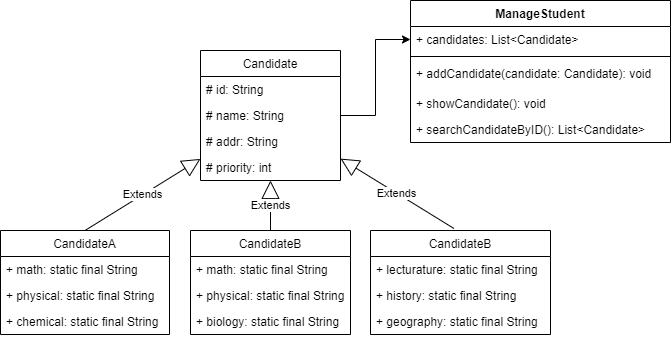

The diagram above was exported from draw.io. Its source (the exported page's mxGraphModel, read from the mxfile embedded in the PNG):
<mxGraphModel dx="1026" dy="633" grid="1" gridSize="10" guides="1" tooltips="1" connect="1" arrows="1" fold="1" page="1" pageScale="1" pageWidth="827" pageHeight="1169" math="0" shadow="0">
  <root>
    <mxCell id="0" />
    <mxCell id="1" parent="0" />
    <mxCell id="R5ZHawSEjnyT1rK1c13Q-34" style="edgeStyle=orthogonalEdgeStyle;rounded=0;orthogonalLoop=1;jettySize=auto;html=1;" edge="1" parent="1" source="R5ZHawSEjnyT1rK1c13Q-1" target="R5ZHawSEjnyT1rK1c13Q-29">
      <mxGeometry relative="1" as="geometry" />
    </mxCell>
    <mxCell id="R5ZHawSEjnyT1rK1c13Q-1" value="Candidate" style="swimlane;fontStyle=0;childLayout=stackLayout;horizontal=1;startSize=26;fillColor=none;horizontalStack=0;resizeParent=1;resizeParentMax=0;resizeLast=0;collapsible=1;marginBottom=0;" vertex="1" parent="1">
      <mxGeometry x="270" y="140" width="140" height="130" as="geometry" />
    </mxCell>
    <mxCell id="R5ZHawSEjnyT1rK1c13Q-2" value="# id: String" style="text;strokeColor=none;fillColor=none;align=left;verticalAlign=top;spacingLeft=4;spacingRight=4;overflow=hidden;rotatable=0;points=[[0,0.5],[1,0.5]];portConstraint=eastwest;" vertex="1" parent="R5ZHawSEjnyT1rK1c13Q-1">
      <mxGeometry y="26" width="140" height="26" as="geometry" />
    </mxCell>
    <mxCell id="R5ZHawSEjnyT1rK1c13Q-3" value="# name: String" style="text;strokeColor=none;fillColor=none;align=left;verticalAlign=top;spacingLeft=4;spacingRight=4;overflow=hidden;rotatable=0;points=[[0,0.5],[1,0.5]];portConstraint=eastwest;" vertex="1" parent="R5ZHawSEjnyT1rK1c13Q-1">
      <mxGeometry y="52" width="140" height="26" as="geometry" />
    </mxCell>
    <mxCell id="R5ZHawSEjnyT1rK1c13Q-4" value="# addr: String" style="text;strokeColor=none;fillColor=none;align=left;verticalAlign=top;spacingLeft=4;spacingRight=4;overflow=hidden;rotatable=0;points=[[0,0.5],[1,0.5]];portConstraint=eastwest;" vertex="1" parent="R5ZHawSEjnyT1rK1c13Q-1">
      <mxGeometry y="78" width="140" height="26" as="geometry" />
    </mxCell>
    <mxCell id="R5ZHawSEjnyT1rK1c13Q-5" value="# priority: int" style="text;strokeColor=none;fillColor=none;align=left;verticalAlign=top;spacingLeft=4;spacingRight=4;overflow=hidden;rotatable=0;points=[[0,0.5],[1,0.5]];portConstraint=eastwest;" vertex="1" parent="R5ZHawSEjnyT1rK1c13Q-1">
      <mxGeometry y="104" width="140" height="26" as="geometry" />
    </mxCell>
    <mxCell id="R5ZHawSEjnyT1rK1c13Q-6" value="CandidateA" style="swimlane;fontStyle=0;childLayout=stackLayout;horizontal=1;startSize=26;fillColor=none;horizontalStack=0;resizeParent=1;resizeParentMax=0;resizeLast=0;collapsible=1;marginBottom=0;" vertex="1" parent="1">
      <mxGeometry x="70" y="320" width="169" height="104" as="geometry" />
    </mxCell>
    <mxCell id="R5ZHawSEjnyT1rK1c13Q-10" value="+ math: static final String" style="text;strokeColor=none;fillColor=none;align=left;verticalAlign=top;spacingLeft=4;spacingRight=4;overflow=hidden;rotatable=0;points=[[0,0.5],[1,0.5]];portConstraint=eastwest;" vertex="1" parent="R5ZHawSEjnyT1rK1c13Q-6">
      <mxGeometry y="26" width="169" height="26" as="geometry" />
    </mxCell>
    <mxCell id="R5ZHawSEjnyT1rK1c13Q-11" value="+ physical: static final String" style="text;strokeColor=none;fillColor=none;align=left;verticalAlign=top;spacingLeft=4;spacingRight=4;overflow=hidden;rotatable=0;points=[[0,0.5],[1,0.5]];portConstraint=eastwest;" vertex="1" parent="R5ZHawSEjnyT1rK1c13Q-6">
      <mxGeometry y="52" width="169" height="26" as="geometry" />
    </mxCell>
    <mxCell id="R5ZHawSEjnyT1rK1c13Q-15" value="+ chemical: static final String" style="text;strokeColor=none;fillColor=none;align=left;verticalAlign=top;spacingLeft=4;spacingRight=4;overflow=hidden;rotatable=0;points=[[0,0.5],[1,0.5]];portConstraint=eastwest;" vertex="1" parent="R5ZHawSEjnyT1rK1c13Q-6">
      <mxGeometry y="78" width="169" height="26" as="geometry" />
    </mxCell>
    <mxCell id="R5ZHawSEjnyT1rK1c13Q-16" value="CandidateB" style="swimlane;fontStyle=0;childLayout=stackLayout;horizontal=1;startSize=26;fillColor=none;horizontalStack=0;resizeParent=1;resizeParentMax=0;resizeLast=0;collapsible=1;marginBottom=0;" vertex="1" parent="1">
      <mxGeometry x="260" y="320" width="160" height="104" as="geometry" />
    </mxCell>
    <mxCell id="R5ZHawSEjnyT1rK1c13Q-17" value="+ math: static final String" style="text;strokeColor=none;fillColor=none;align=left;verticalAlign=top;spacingLeft=4;spacingRight=4;overflow=hidden;rotatable=0;points=[[0,0.5],[1,0.5]];portConstraint=eastwest;" vertex="1" parent="R5ZHawSEjnyT1rK1c13Q-16">
      <mxGeometry y="26" width="160" height="26" as="geometry" />
    </mxCell>
    <mxCell id="R5ZHawSEjnyT1rK1c13Q-18" value="+ physical: static final String" style="text;strokeColor=none;fillColor=none;align=left;verticalAlign=top;spacingLeft=4;spacingRight=4;overflow=hidden;rotatable=0;points=[[0,0.5],[1,0.5]];portConstraint=eastwest;" vertex="1" parent="R5ZHawSEjnyT1rK1c13Q-16">
      <mxGeometry y="52" width="160" height="26" as="geometry" />
    </mxCell>
    <mxCell id="R5ZHawSEjnyT1rK1c13Q-19" value="+ biology: static final String" style="text;strokeColor=none;fillColor=none;align=left;verticalAlign=top;spacingLeft=4;spacingRight=4;overflow=hidden;rotatable=0;points=[[0,0.5],[1,0.5]];portConstraint=eastwest;" vertex="1" parent="R5ZHawSEjnyT1rK1c13Q-16">
      <mxGeometry y="78" width="160" height="26" as="geometry" />
    </mxCell>
    <mxCell id="R5ZHawSEjnyT1rK1c13Q-20" value="CandidateB" style="swimlane;fontStyle=0;childLayout=stackLayout;horizontal=1;startSize=26;fillColor=none;horizontalStack=0;resizeParent=1;resizeParentMax=0;resizeLast=0;collapsible=1;marginBottom=0;" vertex="1" parent="1">
      <mxGeometry x="440" y="320" width="180" height="104" as="geometry" />
    </mxCell>
    <mxCell id="R5ZHawSEjnyT1rK1c13Q-21" value="+ lecturature: static final String" style="text;strokeColor=none;fillColor=none;align=left;verticalAlign=top;spacingLeft=4;spacingRight=4;overflow=hidden;rotatable=0;points=[[0,0.5],[1,0.5]];portConstraint=eastwest;" vertex="1" parent="R5ZHawSEjnyT1rK1c13Q-20">
      <mxGeometry y="26" width="180" height="26" as="geometry" />
    </mxCell>
    <mxCell id="R5ZHawSEjnyT1rK1c13Q-22" value="+ history: static final String" style="text;strokeColor=none;fillColor=none;align=left;verticalAlign=top;spacingLeft=4;spacingRight=4;overflow=hidden;rotatable=0;points=[[0,0.5],[1,0.5]];portConstraint=eastwest;" vertex="1" parent="R5ZHawSEjnyT1rK1c13Q-20">
      <mxGeometry y="52" width="180" height="26" as="geometry" />
    </mxCell>
    <mxCell id="R5ZHawSEjnyT1rK1c13Q-23" value="+ geography: static final String" style="text;strokeColor=none;fillColor=none;align=left;verticalAlign=top;spacingLeft=4;spacingRight=4;overflow=hidden;rotatable=0;points=[[0,0.5],[1,0.5]];portConstraint=eastwest;" vertex="1" parent="R5ZHawSEjnyT1rK1c13Q-20">
      <mxGeometry y="78" width="180" height="26" as="geometry" />
    </mxCell>
    <mxCell id="R5ZHawSEjnyT1rK1c13Q-28" value="ManageStudent" style="swimlane;fontStyle=1;align=center;verticalAlign=top;childLayout=stackLayout;horizontal=1;startSize=26;horizontalStack=0;resizeParent=1;resizeParentMax=0;resizeLast=0;collapsible=1;marginBottom=0;" vertex="1" parent="1">
      <mxGeometry x="480" y="90" width="260" height="142" as="geometry" />
    </mxCell>
    <mxCell id="R5ZHawSEjnyT1rK1c13Q-29" value="+ candidates: List&lt;Candidate&gt;" style="text;strokeColor=none;fillColor=none;align=left;verticalAlign=top;spacingLeft=4;spacingRight=4;overflow=hidden;rotatable=0;points=[[0,0.5],[1,0.5]];portConstraint=eastwest;" vertex="1" parent="R5ZHawSEjnyT1rK1c13Q-28">
      <mxGeometry y="26" width="260" height="26" as="geometry" />
    </mxCell>
    <mxCell id="R5ZHawSEjnyT1rK1c13Q-30" value="" style="line;strokeWidth=1;fillColor=none;align=left;verticalAlign=middle;spacingTop=-1;spacingLeft=3;spacingRight=3;rotatable=0;labelPosition=right;points=[];portConstraint=eastwest;" vertex="1" parent="R5ZHawSEjnyT1rK1c13Q-28">
      <mxGeometry y="52" width="260" height="8" as="geometry" />
    </mxCell>
    <mxCell id="R5ZHawSEjnyT1rK1c13Q-31" value="+ addCandidate(candidate: Candidate): void" style="text;strokeColor=none;fillColor=none;align=left;verticalAlign=top;spacingLeft=4;spacingRight=4;overflow=hidden;rotatable=0;points=[[0,0.5],[1,0.5]];portConstraint=eastwest;" vertex="1" parent="R5ZHawSEjnyT1rK1c13Q-28">
      <mxGeometry y="60" width="260" height="30" as="geometry" />
    </mxCell>
    <mxCell id="R5ZHawSEjnyT1rK1c13Q-32" value="+ showCandidate(): void" style="text;strokeColor=none;fillColor=none;align=left;verticalAlign=top;spacingLeft=4;spacingRight=4;overflow=hidden;rotatable=0;points=[[0,0.5],[1,0.5]];portConstraint=eastwest;" vertex="1" parent="R5ZHawSEjnyT1rK1c13Q-28">
      <mxGeometry y="90" width="260" height="26" as="geometry" />
    </mxCell>
    <mxCell id="R5ZHawSEjnyT1rK1c13Q-33" value="+ searchCandidateByID(): List&lt;Candidate&gt;" style="text;strokeColor=none;fillColor=none;align=left;verticalAlign=top;spacingLeft=4;spacingRight=4;overflow=hidden;rotatable=0;points=[[0,0.5],[1,0.5]];portConstraint=eastwest;" vertex="1" parent="R5ZHawSEjnyT1rK1c13Q-28">
      <mxGeometry y="116" width="260" height="26" as="geometry" />
    </mxCell>
    <mxCell id="R5ZHawSEjnyT1rK1c13Q-35" value="Extends" style="endArrow=block;endSize=16;endFill=0;html=1;exitX=0.5;exitY=0;exitDx=0;exitDy=0;" edge="1" parent="1" source="R5ZHawSEjnyT1rK1c13Q-16" target="R5ZHawSEjnyT1rK1c13Q-1">
      <mxGeometry width="160" relative="1" as="geometry">
        <mxPoint x="130" y="230" as="sourcePoint" />
        <mxPoint x="290" y="230" as="targetPoint" />
      </mxGeometry>
    </mxCell>
    <mxCell id="R5ZHawSEjnyT1rK1c13Q-36" value="Extends" style="endArrow=block;endSize=16;endFill=0;html=1;exitX=0.464;exitY=-0.019;exitDx=0;exitDy=0;exitPerimeter=0;" edge="1" parent="1" source="R5ZHawSEjnyT1rK1c13Q-20" target="R5ZHawSEjnyT1rK1c13Q-1">
      <mxGeometry width="160" relative="1" as="geometry">
        <mxPoint x="79" y="100" as="sourcePoint" />
        <mxPoint x="239" y="100" as="targetPoint" />
      </mxGeometry>
    </mxCell>
    <mxCell id="R5ZHawSEjnyT1rK1c13Q-37" value="Extends" style="endArrow=block;endSize=16;endFill=0;html=1;exitX=0.5;exitY=0;exitDx=0;exitDy=0;" edge="1" parent="1" source="R5ZHawSEjnyT1rK1c13Q-6" target="R5ZHawSEjnyT1rK1c13Q-1">
      <mxGeometry width="160" relative="1" as="geometry">
        <mxPoint x="90" y="160.5" as="sourcePoint" />
        <mxPoint x="250" y="160.5" as="targetPoint" />
      </mxGeometry>
    </mxCell>
  </root>
</mxGraphModel>